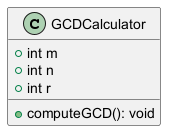

The diagram above was rendered by PlantUML. Its source (embedded in the PNG):
@startuml
class GCDCalculator {
    +int m
    +int n
    +int r
    +computeGCD(): void
}
@enduml